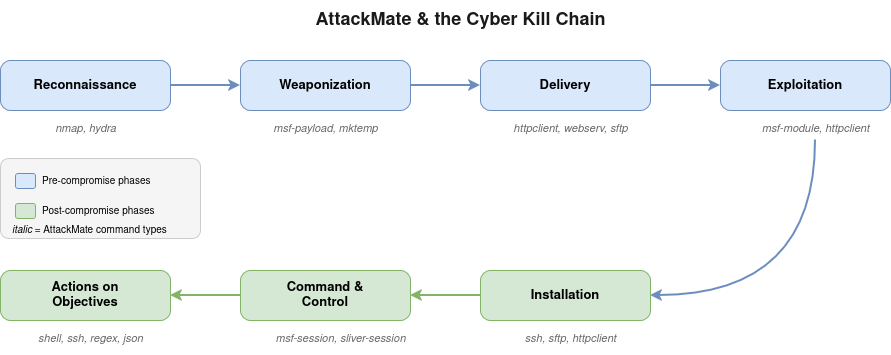

The diagram above was exported from draw.io. Its source (the exported page's mxGraphModel, read from the mxfile embedded in the PNG):
<mxGraphModel dx="1186" dy="768" grid="1" gridSize="10" guides="1" tooltips="1" connect="1" arrows="1" fold="1" page="1" pageScale="1" pageWidth="1100" pageHeight="500" math="0" shadow="0">
  <root>
    <mxCell id="0" />
    <mxCell id="1" parent="0" />
    <mxCell id="title" parent="1" style="text;html=1;align=center;verticalAlign=middle;resizable=0;points=[];autosize=1;strokeColor=none;fillColor=none;fontSize=18;fontStyle=1;fontColor=#1a1a1a;" value="AttackMate &amp; the Cyber Kill Chain" vertex="1">
      <mxGeometry height="40" width="380" x="310" y="10" as="geometry" />
    </mxCell>
    <mxCell id="phase1" parent="1" style="rounded=1;whiteSpace=wrap;html=1;fillColor=#dae8fc;strokeColor=#6c8ebf;fontSize=13;verticalAlign=middle;arcSize=20;" value="&lt;b&gt;Reconnaissance&lt;/b&gt;" vertex="1">
      <mxGeometry height="50" width="170" x="40" y="70" as="geometry" />
    </mxCell>
    <mxCell id="arrow1" edge="1" parent="1" source="phase1" style="edgeStyle=orthogonalEdgeStyle;rounded=0;orthogonalLoop=1;jettySize=auto;exitX=1;exitY=0.5;exitDx=0;exitDy=0;entryX=0;entryY=0.5;entryDx=0;entryDy=0;strokeWidth=2;strokeColor=#6c8ebf;" target="phase2">
      <mxGeometry relative="1" as="geometry" />
    </mxCell>
    <mxCell id="phase2" parent="1" style="rounded=1;whiteSpace=wrap;html=1;fillColor=#dae8fc;strokeColor=#6c8ebf;fontSize=13;verticalAlign=middle;arcSize=20;" value="&lt;b&gt;Weaponization&lt;/b&gt;" vertex="1">
      <mxGeometry height="50" width="170" x="280" y="70" as="geometry" />
    </mxCell>
    <mxCell id="arrow2" edge="1" parent="1" source="phase2" style="edgeStyle=orthogonalEdgeStyle;rounded=0;orthogonalLoop=1;jettySize=auto;exitX=1;exitY=0.5;exitDx=0;exitDy=0;entryX=0;entryY=0.5;entryDx=0;entryDy=0;strokeWidth=2;strokeColor=#6c8ebf;" target="phase3">
      <mxGeometry relative="1" as="geometry" />
    </mxCell>
    <mxCell id="phase3" parent="1" style="rounded=1;whiteSpace=wrap;html=1;fillColor=#dae8fc;strokeColor=#6c8ebf;fontSize=13;verticalAlign=middle;arcSize=20;" value="&lt;b&gt;Delivery&lt;/b&gt;" vertex="1">
      <mxGeometry height="50" width="170" x="520" y="70" as="geometry" />
    </mxCell>
    <mxCell id="arrow3" edge="1" parent="1" source="phase3" style="edgeStyle=orthogonalEdgeStyle;rounded=0;orthogonalLoop=1;jettySize=auto;exitX=1;exitY=0.5;exitDx=0;exitDy=0;entryX=0;entryY=0.5;entryDx=0;entryDy=0;strokeWidth=2;strokeColor=#6c8ebf;" target="phase4">
      <mxGeometry relative="1" as="geometry" />
    </mxCell>
    <mxCell id="phase4" parent="1" style="rounded=1;whiteSpace=wrap;html=1;fillColor=#dae8fc;strokeColor=#6c8ebf;fontSize=13;verticalAlign=middle;arcSize=20;" value="&lt;b&gt;Exploitation&lt;/b&gt;" vertex="1">
      <mxGeometry height="50" width="170" x="760" y="70" as="geometry" />
    </mxCell>
    <mxCell id="arrow4" edge="1" parent="1" style="edgeStyle=orthogonalEdgeStyle;rounded=1;orthogonalLoop=1;jettySize=auto;exitX=0.5;exitY=1;exitDx=0;exitDy=0;strokeWidth=2;strokeColor=#6c8ebf;curved=1;" target="phase5">
      <mxGeometry relative="1" as="geometry">
        <Array as="points">
          <mxPoint x="855" y="305" />
        </Array>
        <mxPoint x="855" y="150" as="sourcePoint" />
        <mxPoint x="700" y="310" as="targetPoint" />
      </mxGeometry>
    </mxCell>
    <mxCell id="tools1" parent="1" style="text;html=1;align=center;verticalAlign=top;resizable=0;points=[];autosize=1;strokeColor=none;fillColor=none;fontSize=11;fontColor=#666666;fontStyle=2;" value="nmap, hydra" vertex="1">
      <mxGeometry height="30" width="110" x="70" y="125" as="geometry" />
    </mxCell>
    <mxCell id="tools2" parent="1" style="text;html=1;align=center;verticalAlign=top;resizable=0;points=[];autosize=1;strokeColor=none;fillColor=none;fontSize=11;fontColor=#666666;fontStyle=2;" value="msf-payload, mktemp" vertex="1">
      <mxGeometry height="30" width="140" x="295" y="125" as="geometry" />
    </mxCell>
    <mxCell id="tools3" parent="1" style="text;html=1;align=center;verticalAlign=top;resizable=0;points=[];autosize=1;strokeColor=none;fillColor=none;fontSize=11;fontColor=#666666;fontStyle=2;" value="httpclient, webserv, sftp" vertex="1">
      <mxGeometry height="30" width="160" x="530" y="125" as="geometry" />
    </mxCell>
    <mxCell id="tools4" parent="1" style="text;html=1;align=center;verticalAlign=top;resizable=0;points=[];autosize=1;strokeColor=none;fillColor=none;fontSize=11;fontColor=#666666;fontStyle=2;" value="msf-module, httpclient" vertex="1">
      <mxGeometry height="30" width="150" x="780" y="125" as="geometry" />
    </mxCell>
    <mxCell id="phase5" parent="1" style="rounded=1;whiteSpace=wrap;html=1;fillColor=#d5e8d4;strokeColor=#82b366;fontSize=13;verticalAlign=middle;arcSize=20;" value="&lt;b&gt;Installation&lt;/b&gt;" vertex="1">
      <mxGeometry height="50" width="170" x="520" y="280" as="geometry" />
    </mxCell>
    <mxCell id="arrow5" edge="1" parent="1" source="phase5" style="edgeStyle=orthogonalEdgeStyle;rounded=0;orthogonalLoop=1;jettySize=auto;exitX=0;exitY=0.5;exitDx=0;exitDy=0;entryX=1;entryY=0.5;entryDx=0;entryDy=0;strokeWidth=2;strokeColor=#82b366;" target="phase6">
      <mxGeometry relative="1" as="geometry" />
    </mxCell>
    <mxCell id="phase6" parent="1" style="rounded=1;whiteSpace=wrap;html=1;fillColor=#d5e8d4;strokeColor=#82b366;fontSize=13;verticalAlign=middle;arcSize=20;" value="&lt;b&gt;Command &amp;amp;&lt;br&gt;Control&lt;/b&gt;" vertex="1">
      <mxGeometry height="50" width="170" x="280" y="280" as="geometry" />
    </mxCell>
    <mxCell id="arrow6" edge="1" parent="1" source="phase6" style="edgeStyle=orthogonalEdgeStyle;rounded=0;orthogonalLoop=1;jettySize=auto;exitX=0;exitY=0.5;exitDx=0;exitDy=0;entryX=1;entryY=0.5;entryDx=0;entryDy=0;strokeWidth=2;strokeColor=#82b366;" target="phase7">
      <mxGeometry relative="1" as="geometry" />
    </mxCell>
    <mxCell id="phase7" parent="1" style="rounded=1;whiteSpace=wrap;html=1;fillColor=#d5e8d4;strokeColor=#82b366;fontSize=13;verticalAlign=middle;arcSize=20;" value="&lt;b&gt;Actions on&lt;br&gt;Objectives&lt;/b&gt;" vertex="1">
      <mxGeometry height="50" width="170" x="40" y="280" as="geometry" />
    </mxCell>
    <mxCell id="tools5" parent="1" style="text;html=1;align=center;verticalAlign=top;resizable=0;points=[];autosize=1;strokeColor=none;fillColor=none;fontSize=11;fontColor=#666666;fontStyle=2;" value="ssh, sftp, httpclient" vertex="1">
      <mxGeometry height="30" width="140" x="540" y="335" as="geometry" />
    </mxCell>
    <mxCell id="tools6" parent="1" style="text;html=1;align=center;verticalAlign=top;resizable=0;points=[];autosize=1;strokeColor=none;fillColor=none;fontSize=11;fontColor=#666666;fontStyle=2;" value="msf-session, sliver-session" vertex="1">
      <mxGeometry height="30" width="190" x="285" y="335" as="geometry" />
    </mxCell>
    <mxCell id="tools7" parent="1" style="text;html=1;align=center;verticalAlign=top;resizable=0;points=[];autosize=1;strokeColor=none;fillColor=none;fontSize=11;fontColor=#666666;fontStyle=2;" value="shell, ssh, regex, json" vertex="1">
      <mxGeometry height="30" width="150" x="55" y="335" as="geometry" />
    </mxCell>
    <mxCell id="legend_box" parent="1" style="rounded=1;whiteSpace=wrap;html=1;fillColor=#f5f5f5;strokeColor=#cccccc;arcSize=10;" value="" vertex="1">
      <mxGeometry height="80" width="200" x="40" y="168" as="geometry" />
    </mxCell>
    <mxCell id="legend_blue" parent="1" style="rounded=1;whiteSpace=wrap;html=1;fillColor=#dae8fc;strokeColor=#6c8ebf;" value="" vertex="1">
      <mxGeometry height="15" width="20" x="55" y="183" as="geometry" />
    </mxCell>
    <mxCell id="legend_blue_text" parent="1" style="text;html=1;align=left;verticalAlign=middle;resizable=0;points=[];autosize=1;strokeColor=none;fillColor=none;fontSize=10;" value="Pre-compromise phases" vertex="1">
      <mxGeometry height="25" width="140" x="80" y="178" as="geometry" />
    </mxCell>
    <mxCell id="legend_green" parent="1" style="rounded=1;whiteSpace=wrap;html=1;fillColor=#d5e8d4;strokeColor=#82b366;" value="" vertex="1">
      <mxGeometry height="15" width="20" x="55" y="213" as="geometry" />
    </mxCell>
    <mxCell id="legend_green_text" parent="1" style="text;html=1;align=left;verticalAlign=middle;resizable=0;points=[];autosize=1;strokeColor=none;fillColor=none;fontSize=10;" value="Post-compromise phases" vertex="1">
      <mxGeometry height="25" width="145" x="80" y="208" as="geometry" />
    </mxCell>
    <mxCell id="legend_italic" parent="1" style="text;html=1;align=left;verticalAlign=middle;resizable=0;points=[];autosize=1;strokeColor=none;fillColor=none;fontSize=10;" value="&lt;i&gt;italic&lt;/i&gt; = AttackMate command types" vertex="1">
      <mxGeometry height="20" width="180" x="50" y="230" as="geometry" />
    </mxCell>
  </root>
</mxGraphModel>